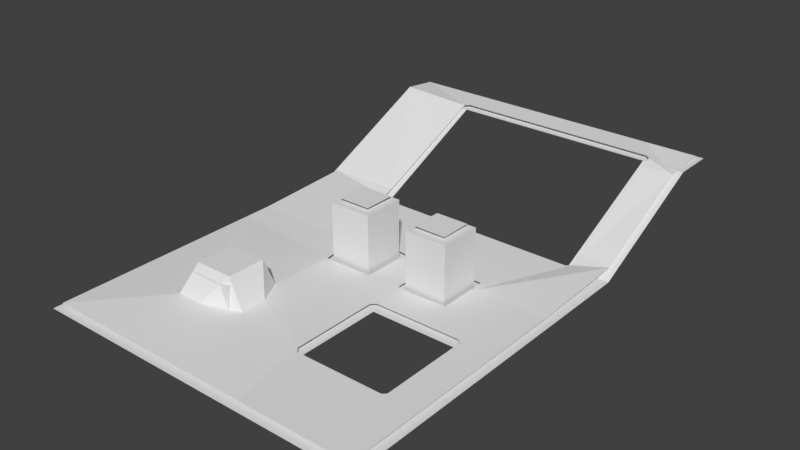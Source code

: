 # Source: untitled_27.blend  (saved by Blender 2.79.0; exported with 4.5.12 LTS)
import bpy
from mathutils import Matrix  # noqa: F401  (used for matrix-valued properties, if any)

bpy.ops.wm.read_factory_settings(use_empty=True)
scene = bpy.context.scene
scene.name = 'Scene'

# ---- collections
col_collection_1 = bpy.data.collections.new('Collection 1'); scene.collection.children.link(col_collection_1)

# ---- world
world_world = bpy.data.worlds.new('World'); scene.world = world_world
world_world.color = (0.05088, 0.05088, 0.05088)
world_world.use_sun_shadow = False
world_world.sun_shadow_jitter_overblur = 0.0
world_world.cycles.sampling_method = 'MANUAL'

# ---- meshes
me_navmesh = bpy.data.meshes.new('Navmesh')
me_navmesh.from_pydata([(-3.886, 1.196, 0.1), (-1.136, 1.246, 0.1), (-1.086, 0.8964, 0.1), (0.06395, 0.8964, 0.1), (0.114, 1.296, 0.1), (0.864, 1.296, 0.1), (0.864, 0.9464, 0.1), (1.264, 0.8964, 0.1), (1.314, 0.1464, 0.1), (0.964, 0.1464, 0.1), (0.864, 0.04641, 0.1), (0.864, -2.004, 0.1), (0.964, -2.104, 0.1), (1.264, -2.104, 0.1), (1.214, -3.854, 0.1), (-3.886, -3.854, 0.1), (3.014, -2.104, 0.1), (3.114, -2.004, 0.1), (3.114, -1.704, 0.1), (3.864, -1.754, 0.1), (3.864, -3.854, 0.1), (3.114, -0.2536, 0.1), (3.864, -0.2036, 0.1), (2.114, 0.9464, 0.1), (2.114, 1.796, 0.1), (3.864, 1.846, 0.1), (3.114, 0.04641, 0.1), (3.014, 0.1464, 0.1), (-0.886, 1.146, 1.5), (-0.886, 1.896, 1.5), (-0.136, 1.896, 1.5), (-0.136, 1.146, 1.5), (1.114, 1.146, 1.5), (1.114, 1.896, 1.5), (1.864, 1.896, 1.5), (1.864, 1.146, 1.5), (-3.886, 1.846, 0.1), (-1.136, 1.796, 0.1), (-0.236, 2.146, 0.1), (-0.186, 3.896, 0.1), (1.164, 3.896, 0.1), (1.214, 2.146, 0.1), (0.864, 2.096, 0.1), (0.114, 2.096, 0.1), (-3.886, 4.246, 0.2), (-2.136, 4.296, 0.2), (-2.136, 3.996, 0.1), (-2.036, 3.896, 0.1), (-0.836, 3.896, 0.1), (-0.786, 2.146, 0.1), (-1.136, 2.096, 0.1), (1.764, 2.146, 0.1), (1.814, 3.896, 0.1), (3.014, 3.896, 0.1), (3.114, 3.996, 0.1), (3.114, 4.296, 0.2), (3.864, 4.246, 0.2), (2.064, 2.146, 0.1), (-1.636, 7.946, 1.5), (-1.636, 7.246, 1.5), (-2.036, 7.246, 1.5), (-2.136, 7.146, 1.5), (-3.886, 7.946, 1.5), (3.064, 6.846, 1.4), (3.814, 6.896, 1.4), (2.564, 7.246, 1.5), (2.564, 7.946, 1.5), (3.814, 7.946, 1.5), (3.064, 7.146, 1.5), (2.964, 7.246, 1.5), (-1.936, -1.904, 0.9), (-2.232, -1.607, 0.2), (-1.937, -1.002, 0.9), (-1.94, -0.7083, 0.2), (-1.036, -1.006, 0.9), (-1.637, -2.202, 0.2), (-2.241, -2.207, 0.2), (-1.039, -0.7017, 0.2), (-1.035, -1.907, 0.9), (-0.7379, -1.905, 0.2), (-0.7328, -1.3, 0.2), (-3.886, 7.093, 1.6)], [], [(6, 9, 7), (7, 9, 8), (11, 10, 2), (2, 10, 3), (3, 6, 4), (4, 6, 5), (2, 1, 0), (3, 10, 6), (6, 10, 9), (0, 73, 2), (2, 77, 11), (11, 79, 14), (14, 75, 15), (15, 71, 0), (73, 77, 2), (0, 71, 73), (77, 80, 11), (79, 75, 14), (11, 80, 79), (75, 76, 15), (15, 76, 71), (73, 72, 77), (71, 72, 73), (77, 74, 80), (79, 78, 75), (80, 78, 79), (75, 70, 76), (76, 70, 71), (72, 74, 77), (71, 70, 72), (74, 78, 80), (78, 70, 75), (72, 70, 74), (74, 70, 78), (14, 13, 12), (14, 12, 11), (19, 18, 17), (20, 19, 16), (16, 19, 17), (13, 14, 16), (16, 14, 20), (19, 22, 18), (18, 22, 21), (26, 21, 22), (27, 26, 22), (27, 23, 8), (8, 23, 7), (22, 25, 27), (27, 25, 23), (23, 25, 24), (31, 30, 28), (28, 30, 29), (35, 34, 32), (32, 34, 33), (0, 1, 36), (36, 1, 37), (43, 4, 42), (42, 4, 5), (40, 39, 41), (41, 39, 42), (42, 39, 43), (43, 39, 38), (46, 45, 44), (47, 50, 48), (48, 50, 49), (36, 37, 44), (44, 37, 50), (44, 50, 47), (44, 47, 46), (56, 55, 54), (57, 24, 53), (53, 24, 54), (54, 24, 56), (56, 24, 25), (53, 52, 57), (57, 52, 51), (49, 38, 48), (48, 38, 39), (41, 51, 40), (40, 51, 52), (60, 59, 58), (62, 61, 58), (58, 61, 60), (62, 81, 61), (61, 81, 45), (45, 81, 44), (56, 64, 55), (55, 64, 63), (68, 63, 64), (66, 65, 69), (67, 66, 64), (64, 66, 69), (64, 69, 68), (59, 65, 58), (58, 65, 66)])
me_navmesh.use_remesh_preserve_volume = False
me_navmesh.use_remesh_preserve_attributes = False
me_navmesh.use_mirror_vertex_groups = False
me_navmesh.update()
me_plane = bpy.data.meshes.new('Plane')
me_plane.from_pydata([(3.003, 0.0, -3.003), (4.004, 0.0, -3.003), (4.001, 0.0, -4.004), (3.0, 0.0, -4.004), (-4.004, 0.0, -3.003), (-3.003, 0.0, -3.003), (-3.003, 0.0, -4.004), (-4.004, 0.0, -4.004), (-2.002, 0.0, -3.003), (-2.002, 0.0, -4.004), (-1.001, 0.0, -3.003), (-1.001, 0.0, -4.004), (0.0, 0.0, -3.003), (0.0, 0.0, -4.004), (1.001, 0.0, -3.003), (1.001, 0.0, -4.004), (2.002, 0.0, -3.003), (2.002, 0.0, -4.004), (-4.004, 0.0, 4.004), (-3.003, 0.0, 4.004), (-3.003, 0.0, 3.003), (-4.004, 0.0, 3.003), (-3.003, 0.0, 2.002), (-4.004, 0.0, 2.002), (-3.003, 0.0, 1.001), (-4.004, 0.0, 1.001), (-3.003, 0.0, 0.0), (-4.004, 0.0, 0.0), (-3.003, 0.0, -1.001), (-4.004, 0.0, -1.001), (-3.003, 0.0, -2.002), (-4.004, 0.0, -2.002), (-2.002, 0.0, 4.004), (-2.002, 0.0, 3.003), (-2.002, 0.0, 2.002), (-2.002, 0.0, 1.001), (-2.002, 0.0, 0.0), (-2.002, 0.0, -1.001), (-2.002, 0.0, -2.002), (-1.001, 0.0, 4.004), (-1.001, 0.0, 3.003), (-1.001, 0.0, 2.002), (-1.001, 0.0, 1.001), (-1.001, 0.7226, 1.001), (-1.001, 0.7226, 2.002), (-1.001, 0.0, 0.0), (-1.001, 0.0, -1.001), (-1.001, 0.0, -2.002), (0.0, 0.0, 4.004), (0.0, 0.0, 3.003), (0.0, 0.0, 2.002), (0.0, 0.0, 1.001), (0.0, 0.0, 0.0), (0.0, 0.0, -1.001), (0.0, 0.0, -2.002), (0.0, 1.422, -2.002), (0.0, 1.422, -1.001), (1.001, 0.0, 4.004), (1.001, 0.0, 3.003), (1.001, 0.0, 2.002), (1.001, 0.0, 1.001), (1.001, 0.0, 0.0), (1.001, 0.0, -1.001), (1.001, 0.0, -2.002), (2.002, 0.0, 4.004), (2.002, 0.0, 3.003), (2.002, 0.0, 2.002), (-2.002, 0.7226, 1.001), (-2.002, 0.7226, 2.002), (2.002, 0.0, 0.0), (2.002, 0.0, -1.001), (2.002, 1.42, -1.001), (1.001, 1.42, -1.001), (2.002, 0.0, -2.002), (3.003, 0.0, 4.004), (3.003, 0.0, 3.003), (3.003, 0.0, 2.002), (3.003, 0.0, 0.0), (3.003, 0.0, -1.001), (3.003, 0.0, -2.002), (4.004, 0.0, 4.004), (4.004, 0.0, 3.003), (4.004, 0.0, 2.002), (4.004, 0.0, 1.001), (3.003, 0.0, 1.001), (4.004, 0.0, 0.0), (4.004, 0.0, -1.001), (4.004, 0.0, -2.002), (-2.034, 1.424, -7.097), (-3.035, 1.424, -7.097), (-4.036, 1.424, -7.097), (-2.034, 1.424, -8.097), (-3.035, 1.424, -8.097), (-4.036, 1.424, -8.097), (1.951, 1.424, -8.097), (1.954, 1.424, -7.097), (2.952, 1.424, -7.097), (2.947, 1.424, -8.097), (3.948, 1.424, -7.097), (3.948, 1.424, -8.097), (-1.037, 1.424, -7.097), (-1.038, 1.424, -8.097), (-0.0399, 1.424, -7.097), (-0.0417, 1.424, -8.097), (0.9573, 1.424, -7.097), (0.9546, 1.424, -8.097), (2.002, 1.42, -2.002), (1.001, 1.42, -2.002), (-1.001, 1.422, -1.001), (-1.001, 1.422, -2.002)], [], [(0, 1, 2, 3), (4, 5, 6, 7), (5, 8, 9, 6), (8, 10, 11, 9), (10, 12, 13, 11), (12, 14, 15, 13), (14, 16, 17, 15), (16, 0, 3, 17), (18, 19, 20, 21), (21, 20, 22, 23), (23, 22, 24, 25), (25, 24, 26, 27), (27, 26, 28, 29), (29, 28, 30, 31), (31, 30, 5, 4), (19, 32, 33, 20), (20, 33, 34, 22), (22, 34, 35, 24), (24, 35, 36, 26), (26, 36, 37, 28), (28, 37, 38, 30), (30, 38, 8, 5), (32, 39, 40, 33), (33, 40, 41, 34), (41, 42, 43, 44), (35, 42, 45, 36), (36, 45, 46, 37), (37, 46, 47, 38), (38, 47, 10, 8), (39, 48, 49, 40), (40, 49, 50, 41), (41, 50, 51, 42), (42, 51, 52, 45), (45, 52, 53, 46), (53, 54, 55, 56), (47, 54, 12, 10), (48, 57, 58, 49), (49, 58, 59, 50), (50, 59, 60, 51), (51, 60, 61, 52), (52, 61, 62, 53), (53, 62, 63, 54), (54, 63, 14, 12), (57, 64, 65, 58), (58, 65, 66, 59), (42, 35, 67, 43), (35, 34, 68, 67), (61, 69, 70, 62), (62, 70, 71, 72), (63, 73, 16, 14), (64, 74, 75, 65), (65, 75, 76, 66), (34, 41, 44, 68), (68, 44, 43, 67), (69, 77, 78, 70), (70, 78, 79, 73), (73, 79, 0, 16), (74, 80, 81, 75), (75, 81, 82, 76), (76, 82, 83, 84), (84, 83, 85, 77), (77, 85, 86, 78), (78, 86, 87, 79), (79, 87, 1, 0), (6, 9, 88, 89), (7, 6, 89, 90), (89, 88, 91, 92), (90, 89, 92, 93), (94, 95, 96, 97), (3, 2, 98, 96), (96, 98, 99, 97), (91, 88, 100, 101), (101, 100, 102, 103), (103, 102, 104, 105), (105, 104, 95, 94), (72, 71, 106, 107), (108, 56, 55, 109), (54, 47, 109, 55), (47, 46, 108, 109), (46, 53, 56, 108), (70, 73, 106, 71), (73, 63, 107, 106), (63, 62, 72, 107)])
me_plane.polygons.foreach_set('use_smooth', [True] * 83)
_k = set([(1, 2), (1, 87), (2, 3), (2, 98), (3, 17), (3, 96), (4, 7), (4, 31), (6, 7), (6, 9), (7, 90), (8, 9), (9, 11), (9, 88), (11, 13), (13, 15), (15, 17), (18, 19), (18, 21), (19, 32), (21, 23), (23, 25), (25, 27), (27, 29), (29, 31), (32, 39), (34, 35), (34, 41), (34, 68), (35, 42), (35, 67), (39, 48), (41, 42), (41, 44), (42, 43), (43, 44), (43, 67), (44, 68), (46, 47), (46, 53), (46, 108), (47, 54), (47, 109), (48, 57), (53, 54), (53, 56), (54, 55), (55, 56), (55, 109), (56, 108), (57, 64), (59, 60), (59, 66), (60, 61), (61, 69), (62, 63), (62, 70), (62, 72), (63, 73), (63, 107), (64, 74), (66, 76), (67, 68), (69, 77), (70, 71), (70, 73), (71, 72), (71, 106), (72, 107), (73, 106), (74, 80), (76, 84), (77, 84), (80, 81), (81, 82), (82, 83), (83, 85), (85, 86), (86, 87), (88, 89), (88, 100), (89, 90), (90, 93), (91, 92), (91, 101), (92, 93), (94, 97), (94, 105), (95, 96), (95, 104), (96, 97), (96, 98), (97, 99), (98, 99), (100, 102), (101, 103), (102, 104), (103, 105), (106, 107), (108, 109)])
me_plane.attributes.new('sharp_edge', 'BOOLEAN', 'EDGE').data.foreach_set('value', [ (min(e.vertices), max(e.vertices)) in _k for e in me_plane.edges])
_uv = me_plane.uv_layers.new(name='UVMap')
_uv.uv.foreach_set('vector', [0.875, 0.875, 1.0, 0.875, 1.0, 1.0, 0.875, 1.0, 0.0, 0.875, 0.125, 0.875, 0.125, 1.0, 0.0, 1.0, 0.125, 0.875, 0.25, 0.875, 0.25, 1.0, 0.125, 1.0, 0.25, 0.875, 0.375, 0.875, 0.375, 1.0, 0.25, 1.0, 0.375, 0.875, 0.5, 0.875, 0.5, 1.0, 0.375, 1.0, 0.5, 0.875, 0.625, 0.875, 0.625, 1.0, 0.5, 1.0, 0.625, 0.875, 0.75, 0.875, 0.75, 1.0, 0.625, 1.0, 0.75, 0.875, 0.875, 0.875, 0.875, 1.0, 0.75, 1.0, 0.0, 0.0, 0.125, 0.0, 0.125, 0.125, 0.0, 0.125, 0.0, 0.125, 0.125, 0.125, 0.125, 0.25, 0.0, 0.25, 0.0, 0.25, 0.125, 0.25, 0.125, 0.375, 0.0, 0.375, 0.0, 0.375, 0.125, 0.375, 0.125, 0.5, 0.0, 0.5, 0.0, 0.5, 0.125, 0.5, 0.125, 0.625, 0.0, 0.625, 0.0, 0.625, 0.125, 0.625, 0.125, 0.75, 0.0, 0.75, 0.0, 0.75, 0.125, 0.75, 0.125, 0.875, 0.0, 0.875, 0.125, 0.0, 0.25, 0.0, 0.25, 0.125, 0.125, 0.125, 0.125, 0.125, 0.25, 0.125, 0.25, 0.25, 0.125, 0.25, 0.125, 0.25, 0.25, 0.25, 0.25, 0.375, 0.125, 0.375, 0.125, 0.375, 0.25, 0.375, 0.25, 0.5, 0.125, 0.5, 0.125, 0.5, 0.25, 0.5, 0.25, 0.625, 0.125, 0.625, 0.125, 0.625, 0.25, 0.625, 0.25, 0.75, 0.125, 0.75, 0.125, 0.75, 0.25, 0.75, 0.25, 0.875, 0.125, 0.875, 0.25, 0.0, 0.375, 0.0, 0.375, 0.125, 0.25, 0.125, 0.25, 0.125, 0.375, 0.125, 0.375, 0.25, 0.25, 0.25, 0.375, 0.25, 0.375, 0.375, 0.375, 0.375, 0.375, 0.25, 0.25, 0.375, 0.375, 0.375, 0.375, 0.5, 0.25, 0.5, 0.25, 0.5, 0.375, 0.5, 0.375, 0.625, 0.25, 0.625, 0.25, 0.625, 0.375, 0.625, 0.375, 0.75, 0.25, 0.75, 0.25, 0.75, 0.375, 0.75, 0.375, 0.875, 0.25, 0.875, 0.375, 0.0, 0.5, 0.0, 0.5, 0.125, 0.375, 0.125, 0.375, 0.125, 0.5, 0.125, 0.5, 0.25, 0.375, 0.25, 0.375, 0.25, 0.5, 0.25, 0.5, 0.375, 0.375, 0.375, 0.375, 0.375, 0.5, 0.375, 0.5, 0.5, 0.375, 0.5, 0.375, 0.5, 0.5, 0.5, 0.5, 0.625, 0.375, 0.625, 0.5, 0.625, 0.5, 0.75, 0.5, 0.75, 0.5, 0.625, 0.375, 0.75, 0.5, 0.75, 0.5, 0.875, 0.375, 0.875, 0.5, 0.0, 0.625, 0.0, 0.625, 0.125, 0.5, 0.125, 0.5, 0.125, 0.625, 0.125, 0.625, 0.25, 0.5, 0.25, 0.5, 0.25, 0.625, 0.25, 0.625, 0.375, 0.5, 0.375, 0.5, 0.375, 0.625, 0.375, 0.625, 0.5, 0.5, 0.5, 0.5, 0.5, 0.625, 0.5, 0.625, 0.625, 0.5, 0.625, 0.5, 0.625, 0.625, 0.625, 0.625, 0.75, 0.5, 0.75, 0.5, 0.75, 0.625, 0.75, 0.625, 0.875, 0.5, 0.875, 0.625, 0.0, 0.75, 0.0, 0.75, 0.125, 0.625, 0.125, 0.625, 0.125, 0.75, 0.125, 0.75, 0.25, 0.625, 0.25, 0.375, 0.375, 0.25, 0.375, 0.25, 0.375, 0.375, 0.375, 0.25, 0.375, 0.25, 0.25, 0.25, 0.25, 0.25, 0.375, 0.625, 0.5, 0.75, 0.5, 0.75, 0.625, 0.625, 0.625, 0.625, 0.625, 0.75, 0.625, 0.75, 0.625, 0.625, 0.625, 0.625, 0.75, 0.75, 0.75, 0.75, 0.875, 0.625, 0.875, 0.75, 0.0, 0.875, 0.0, 0.875, 0.125, 0.75, 0.125, 0.75, 0.125, 0.875, 0.125, 0.875, 0.25, 0.75, 0.25, 0.25, 0.25, 0.375, 0.25, 0.375, 0.25, 0.25, 0.25, 0.25, 0.25, 0.375, 0.25, 0.375, 0.375, 0.25, 0.375, 0.75, 0.5, 0.875, 0.5, 0.875, 0.625, 0.75, 0.625, 0.75, 0.625, 0.875, 0.625, 0.875, 0.75, 0.75, 0.75, 0.75, 0.75, 0.875, 0.75, 0.875, 0.875, 0.75, 0.875, 0.875, 0.0, 1.0, 0.0, 1.0, 0.125, 0.875, 0.125, 0.875, 0.125, 1.0, 0.125, 1.0, 0.25, 0.875, 0.25, 0.875, 0.25, 1.0, 0.25, 1.0, 0.375, 0.875, 0.375, 0.875, 0.375, 1.0, 0.375, 1.0, 0.5, 0.875, 0.5, 0.875, 0.5, 1.0, 0.5, 1.0, 0.625, 0.875, 0.625, 0.875, 0.625, 1.0, 0.625, 1.0, 0.75, 0.875, 0.75, 0.875, 0.75, 1.0, 0.75, 1.0, 0.875, 0.875, 0.875, 0.125, 1.0, 0.25, 1.0, 0.25, 1.0, 0.125, 1.0, 0.0, 1.0, 0.125, 1.0, 0.125, 1.0, 0.0, 1.0, 0.125, 1.0, 0.25, 1.0, 0.25, 1.0, 0.125, 1.0, 0.0, 1.0, 0.125, 1.0, 0.125, 1.0, 0.0, 1.0, 0.25, 1.0, 0.25, 1.0, 0.25, 1.0, 0.25, 1.0, 0.125, 1.0, 0.25, 1.0, 0.25, 1.0, 0.125, 1.0, 0.0, 1.0, 0.125, 1.0, 0.125, 1.0, 0.0, 1.0, 0.25, 1.0, 0.25, 1.0, 0.25, 1.0, 0.25, 1.0, 0.25, 1.0, 0.25, 1.0, 0.25, 1.0, 0.25, 1.0, 0.25, 1.0, 0.25, 1.0, 0.25, 1.0, 0.25, 1.0, 0.25, 1.0, 0.25, 1.0, 0.25, 1.0, 0.25, 1.0, 0.625, 0.625, 0.75, 0.625, 0.75, 0.75, 0.625, 0.75, 0.375, 0.625, 0.5, 0.625, 0.5, 0.75, 0.375, 0.75, 0.5, 0.75, 0.375, 0.75, 0.375, 0.75, 0.5, 0.75, 0.375, 0.75, 0.375, 0.625, 0.375, 0.625, 0.375, 0.75, 0.375, 0.625, 0.5, 0.625, 0.5, 0.625, 0.375, 0.625, 0.75, 0.625, 0.75, 0.75, 0.75, 0.75, 0.75, 0.625, 0.75, 0.75, 0.625, 0.75, 0.625, 0.75, 0.75, 0.75, 0.625, 0.75, 0.625, 0.625, 0.625, 0.625, 0.625, 0.75])
me_plane.use_remesh_preserve_volume = False
me_plane.use_remesh_preserve_attributes = False
me_plane.use_mirror_vertex_groups = False
me_plane.update()
me_plane.normals_split_custom_set([tuple(v) for v in zip(*[iter([0.0, 1.0, 0.0, 0.0, 1.0, 0.0, 0.0, 1.0, 0.0, 0.0, 1.0, 0.0, 0.0, 1.0, 0.0, 0.0, 1.0, 0.0, 0.0, 1.0, 0.0, 0.0, 1.0, 0.0, 0.0, 1.0, 0.0, 0.0, 1.0, 0.0, 0.0, 1.0, 0.0, 0.0, 1.0, 0.0, 0.0, 1.0, 0.0, 0.0, 1.0, 0.0, 0.0, 1.0, 0.0, 0.0, 1.0, 0.0, 0.0, 1.0, 0.0, 0.0, 1.0, 0.0, 0.0, 1.0, 0.0, 0.0, 1.0, 0.0, 0.0, 1.0, 0.0, 0.0, 1.0, 0.0, 0.0, 1.0, 0.0, 0.0, 1.0, 0.0, 0.0, 1.0, 0.0, 0.0, 1.0, 0.0, 0.0, 1.0, 0.0, 0.0, 1.0, 0.0, 0.0, 1.0, 0.0, 0.0, 1.0, 0.0, 0.0, 1.0, 0.0, 0.0, 1.0, 0.0, 0.0, 1.0, 0.0, 0.0, 1.0, 0.0, 0.0, 1.0, 0.0, 0.0, 1.0, 0.0, 0.0, 1.0, 0.0, 0.0, 1.0, 0.0, 0.0, 1.0, 0.0, 0.0, 1.0, 0.0, 0.0, 1.0, 0.0, 0.0, 1.0, 0.0, 0.0, 1.0, 0.0, 0.0, 1.0, 0.0, 0.0, 1.0, 0.0, 0.0, 1.0, 0.0, 0.0, 1.0, 0.0, 0.0, 1.0, 0.0, 0.0, 1.0, 0.0, 0.0, 1.0, 0.0, 0.0, 1.0, 0.0, 0.0, 1.0, 0.0, 0.0, 1.0, 0.0, 0.0, 1.0, 0.0, 0.0, 1.0, 0.0, 0.0, 1.0, 0.0, 0.0, 1.0, 0.0, 0.0, 1.0, 0.0, 0.0, 1.0, 0.0, 0.0, 1.0, 0.0, 0.0, 1.0, 0.0, 0.0, 1.0, 0.0, 0.0, 1.0, 0.0, 0.0, 1.0, 0.0, 0.0, 1.0, 0.0, 0.0, 1.0, 0.0, 0.0, 1.0, 0.0, 0.0, 1.0, 0.0, 0.0, 1.0, 0.0, 0.0, 1.0, 0.0, 0.0, 1.0, 0.0, 0.0, 1.0, 0.0, 0.0, 1.0, 0.0, 0.0, 1.0, 0.0, 0.0, 1.0, 0.0, 0.0, 1.0, 0.0, 0.0, 1.0, 0.0, 0.0, 1.0, 0.0, 0.0, 1.0, 0.0, 0.0, 1.0, 0.0, 0.0, 1.0, 0.0, 0.0, 1.0, 0.0, 0.0, 1.0, 0.0, 0.0, 1.0, 0.0, 0.0, 1.0, 0.0, 0.0, 1.0, 0.0, 0.0, 1.0, 0.0, 0.0, 1.0, 0.0, 0.0, 1.0, 0.0, 0.0, 1.0, 0.0, 0.0, 1.0, 0.0, 0.0, 1.0, 0.0, 0.0, 1.0, 0.0, 0.0, 1.0, 0.0, 0.0, 1.0, 0.0, 0.0, 1.0, 0.0, 1.0, 0.0, 0.0, 1.0, 0.0, 0.0, 1.0, 0.0, 0.0, 1.0, 0.0, 0.0, 0.0, 1.0, 0.0, 0.0, 1.0, 0.0, 0.0, 1.0, 0.0, 0.0, 1.0, 0.0, 0.0, 1.0, 0.0, 0.0, 1.0, 0.0, 0.0, 1.0, 0.0, 0.0, 1.0, 0.0, 0.0, 1.0, 0.0, 0.0, 1.0, 0.0, 0.0, 1.0, 0.0, 0.0, 1.0, 0.0, 0.0, 1.0, 0.0, 0.0, 1.0, 0.0, 0.0, 1.0, 0.0, 0.0, 1.0, 0.0, 0.0, 1.0, 0.0, 0.0, 1.0, 0.0, 0.0, 1.0, 0.0, 0.0, 1.0, 0.0, 0.0, 1.0, 0.0, 0.0, 1.0, 0.0, 0.0, 1.0, 0.0, 0.0, 1.0, 0.0, 0.0, 1.0, 0.0, 0.0, 1.0, 0.0, 0.0, 1.0, 0.0, 0.0, 1.0, 0.0, 0.0, 1.0, 0.0, 0.0, 1.0, 0.0, 0.0, 1.0, 0.0, 0.0, 1.0, 0.0, 0.0, 1.0, 0.0, 0.0, 1.0, 0.0, 0.0, 1.0, 0.0, 0.0, 1.0, 0.0, 1.0, 0.0, 0.0, 1.0, 0.0, 0.0, 1.0, 0.0, 0.0, 1.0, 0.0, 0.0, 0.0, 1.0, 0.0, 0.0, 1.0, 0.0, 0.0, 1.0, 0.0, 0.0, 1.0, 0.0, 0.0, 1.0, 0.0, 0.0, 1.0, 0.0, 0.0, 1.0, 0.0, 0.0, 1.0, 0.0, 0.0, 1.0, 0.0, 0.0, 1.0, 0.0, 0.0, 1.0, 0.0, 0.0, 1.0, 0.0, 0.0, 1.0, 0.0, 0.0, 1.0, 0.0, 0.0, 1.0, 0.0, 0.0, 1.0, 0.0, 0.0, 1.0, 0.0, 0.0, 1.0, 0.0, 0.0, 1.0, 0.0, 0.0, 1.0, 0.0, 0.0, 1.0, 0.0, 0.0, 1.0, 0.0, 0.0, 1.0, 0.0, 0.0, 1.0, 0.0, 0.0, 1.0, 0.0, 0.0, 1.0, 0.0, 0.0, 1.0, 0.0, 0.0, 1.0, 0.0, 0.0, 1.0, 0.0, 0.0, 1.0, 0.0, 0.0, 1.0, 0.0, 0.0, 1.0, 0.0, 0.0, 1.0, 0.0, 0.0, 1.0, 0.0, 0.0, 1.0, 0.0, 0.0, 1.0, 0.0, 0.0, 1.0, 0.0, 0.0, 1.0, 0.0, 0.0, 1.0, 0.0, 0.0, 1.0, 0.0, 0.0, 0.0, -1.0, 0.0, 0.0, -1.0, 0.0, 0.0, -1.0, 0.0, 0.0, -1.0, -1.0, 0.0, 0.0, -1.0, 0.0, 0.0, -1.0, 0.0, 0.0, -1.0, 0.0, 0.0, 0.0, 1.0, 0.0, 0.0, 1.0, 0.0, 0.0, 1.0, 0.0, 0.0, 1.0, 0.0, 0.0, 0.0, 1.0, 0.0, 0.0, 1.0, 0.0, 0.0, 1.0, 0.0, 0.0, 1.0, 0.0, 1.0, 0.0, 0.0, 1.0, 0.0, 0.0, 1.0, 0.0, 0.0, 1.0, 0.0, 0.0, 1.0, 0.0, 0.0, 1.0, 0.0, 0.0, 1.0, 0.0, 0.0, 1.0, 0.0, 0.0, 1.0, 0.0, 0.0, 1.0, 0.0, 0.0, 1.0, 0.0, 0.0, 1.0, 0.0, 0.0, 0.0, 1.0, 0.0, 0.0, 1.0, 0.0, 0.0, 1.0, 0.0, 0.0, 1.0, 0.0, 1.0, 0.0, 0.0, 1.0, 0.0, 0.0, 1.0, 0.0, 0.0, 1.0, 0.0, 0.0, 1.0, 0.0, 0.0, 1.0, 0.0, 0.0, 1.0, 0.0, 0.0, 1.0, 0.0, 0.0, 1.0, 0.0, 0.0, 1.0, 0.0, 0.0, 1.0, 0.0, 0.0, 1.0, 0.0, 0.0, 1.0, 0.0, 0.0, 1.0, 0.0, 0.0, 1.0, 0.0, 0.0, 1.0, 0.0, 0.0, 1.0, 0.0, 0.0, 1.0, 0.0, 0.0, 1.0, 0.0, 0.0, 1.0, 0.0, 0.0, 1.0, 0.0, 0.0, 1.0, 0.0, 0.0, 1.0, 0.0, 0.0, 1.0, 0.0, 0.0, 1.0, 0.0, 0.0, 1.0, 0.0, 0.0, 1.0, 0.0, 0.0, 1.0, 0.0, 0.0, 1.0, 0.0, 0.0, 1.0, 0.0, 0.0, 1.0, 0.0, 0.0, 1.0, 0.0, 0.0, 1.0, 0.0, 0.0, 1.0, 0.0, 0.0, 1.0, 0.0, 0.0, 1.0, 0.0, 0.0, 1.0, 0.0, 0.0, 1.0, 0.0, 0.0, 1.0, 0.0, 0.0, 1.0, 0.0, 0.0, 1.0, 0.0, 0.0, 1.0, 0.0, 0.0, 1.0, 0.0, 0.0, 1.0, 0.0, 0.0, 0.9083, 0.4182, 0.0, 0.9083, 0.4182, 0.0, 0.9083, 0.4182, 0.0, 0.9083, 0.4182, 0.0, 0.9083, 0.4182, 0.0, 0.9083, 0.4182, 0.0, 0.9083, 0.4182, 0.0, 0.9083, 0.4182, 0.0, 1.0, 0.0, 0.0, 1.0, -1.051e-09, 0.0, 1.0, -1.051e-09, 0.0, 1.0, 0.0, 0.0, 1.0, 0.0, 0.0, 1.0, 0.0, 0.0, 1.0, 0.0, 0.0, 1.0, 0.0, 0.0, 1.0, -5.476e-08, 0.0, 1.0, -5.456e-08, 0.0, 1.0, -1.028e-08, 0.0, 1.0, -1.028e-08, 0.0, 0.9083, 0.4182, 0.0, 0.9083, 0.4182, 0.0, 0.9083, 0.4182, 0.0, 0.9083, 0.4182, 0.0, 1.0, 0.0, 0.0, 1.0, 0.0, 0.0, 1.0, 0.0, 0.0, 1.0, 0.0, 0.0, 1.0, -1.051e-09, 0.0, 1.0, -1.051e-09, 0.0, 1.0, -5.726e-08, 0.0, 1.0, -5.72e-08, 0.0, 1.0, -5.72e-08, 0.0, 1.0, -5.726e-08, 0.0, 1.0, -6.372e-08, 0.0, 1.0, -6.383e-08, 0.0, 1.0, -6.383e-08, 0.0, 1.0, -6.372e-08, 0.0, 1.0, -5.719e-08, 0.0, 1.0, -5.704e-08, 0.0, 1.0, -5.704e-08, 0.0, 1.0, -5.719e-08, 0.0, 1.0, -5.456e-08, 0.0, 1.0, -5.476e-08, 0.0, 1.0, 0.0, 0.0, 1.0, 0.0, 0.0, 1.0, 0.0, 0.0, 1.0, 0.0, 0.0, 1.0, 0.0, 0.0, 1.0, 0.0, 0.0, 1.0, 0.0, 0.0, 1.0, 0.0, 0.0, 0.0, -1.0, 0.0, 0.0, -1.0, 0.0, 0.0, -1.0, 0.0, 0.0, -1.0, -1.0, 0.0, 0.0, -1.0, 0.0, 0.0, -1.0, 0.0, 0.0, -1.0, 0.0, 0.0, 0.0, 0.0, 1.0, 0.0, 0.0, 1.0, 0.0, 0.0, 1.0, 0.0, 0.0, 1.0, 1.0, 0.0, 0.0, 1.0, 0.0, 0.0, 1.0, 0.0, 0.0, 1.0, 0.0, 0.0, 0.0, 0.0, -1.0, 0.0, 0.0, -1.0, 0.0, 0.0, -1.0, 0.0, 0.0, -1.0, -1.0, 0.0, 0.0, -1.0, 0.0, 0.0, -1.0, 0.0, 0.0, -1.0, 0.0, 0.0])] * 3)])

# ---- objects
ob_navmesh = bpy.data.objects.new('Navmesh', me_navmesh)
ob_plane = bpy.data.objects.new('Plane', me_plane)

# ---- transforms, parenting, visibility, modifiers, constraints
ob_navmesh.location = (0.0, 0.0, 0.0)
ob_navmesh.lineart.crease_threshold = 0.0
ob_plane.location = (0.0, 0.0, 0.0)
ob_plane.rotation_euler = (1.571, -0.0, 0.0)
ob_plane.lineart.crease_threshold = 0.0

# ---- collection membership
col_collection_1.objects.link(ob_navmesh)
col_collection_1.objects.link(ob_plane)

# ---- scene / render settings (as saved in the file)
scene.frame_start = 1; scene.frame_end = 250; scene.frame_set(1)
scene.render.engine = 'BLENDER_EEVEE_NEXT'
scene.render.resolution_percentage = 50
scene.render.dither_intensity = 0.0
scene.cycles.use_denoising = False
scene.cycles.samples = 128
scene.cycles.sampling_pattern = 'TABULATED_SOBOL'
scene.cycles.use_adaptive_sampling = False
scene.cycles.use_light_tree = False
scene.cycles.blur_glossy = 0.0
scene.cycles.sample_clamp_indirect = 0.0
scene.view_settings.view_transform = 'Standard'
bpy.context.view_layer.update()

# ---- added for rendering (the .blend has no active camera and no usable light): camera, sun
cam_auto = bpy.data.cameras.new('AutoCamera')
cam_auto.lens = 50.0
cam_auto.sensor_width = 36.0
cam_auto.clip_end = 1000.0
ob_auto_camera = bpy.data.objects.new('AutoCamera', cam_auto)
scene.collection.objects.link(ob_auto_camera)
ob_auto_camera.location = (13.5066, -14.1807, 11.6182)
ob_auto_camera.rotation_euler = (1.09748, -7.21219e-08, 0.694738)
scene.camera = ob_auto_camera
light_auto_sun = bpy.data.lights.new('AutoSun', 'SUN')
light_auto_sun.energy = 3.0
light_auto_sun.angle = 0.0523599
ob_auto_sun = bpy.data.objects.new('AutoSun', light_auto_sun)
scene.collection.objects.link(ob_auto_sun)
ob_auto_sun.rotation_euler = (0.872665, 0.174533, 0.523599)
bpy.context.view_layer.update()
